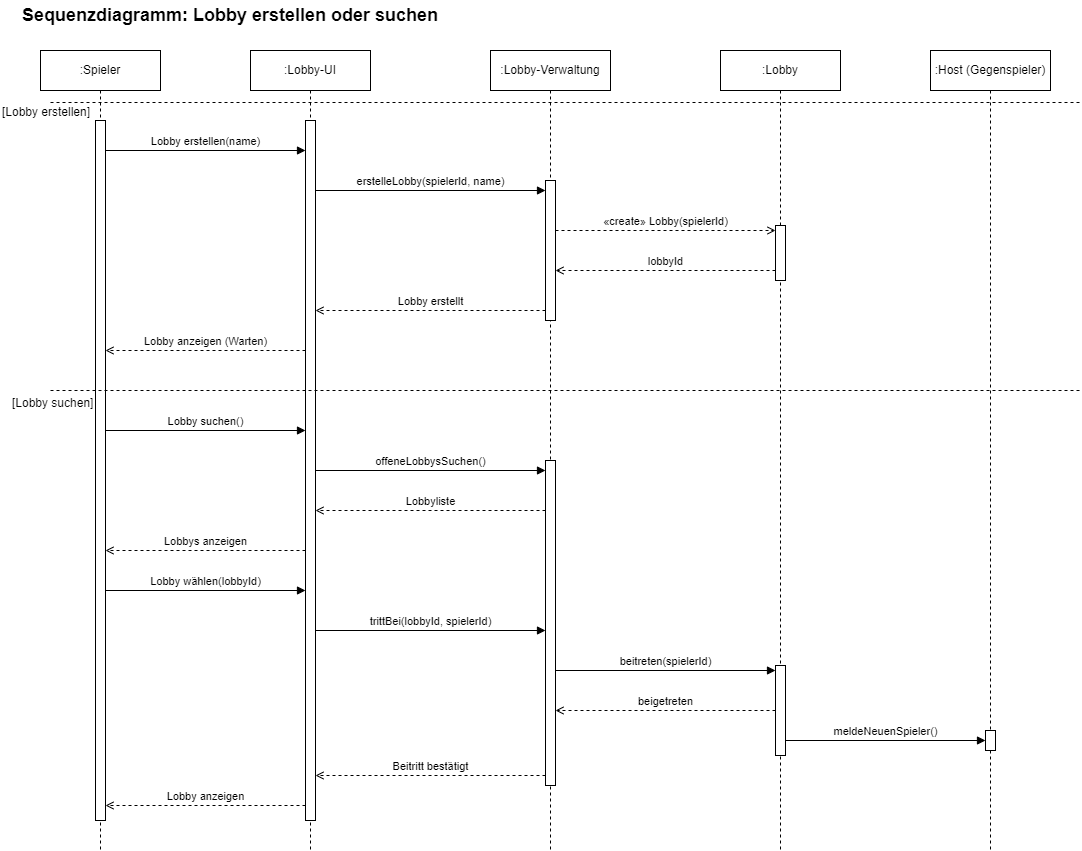

The diagram above was exported from draw.io. Its source (the exported page's mxGraphModel, read from the mxfile embedded in the PNG):
<mxGraphModel dx="1434" dy="956" grid="1" gridSize="10" guides="1" tooltips="1" connect="1" arrows="1" fold="1" page="1" pageScale="1" pageWidth="1200" pageHeight="960" math="0" shadow="0">
  <root>
    <mxCell id="0" />
    <mxCell id="1" parent="0" />
    <mxCell id="sd-lobby-2" value="Sequenzdiagramm: Lobby erstellen oder suchen" style="text;html=1;fontSize=18;fontStyle=1;align=left;verticalAlign=middle;" parent="1" vertex="1">
      <mxGeometry x="40" y="10" width="700" height="30" as="geometry" />
    </mxCell>
    <mxCell id="sd-lobby-3" value=":Spieler" style="shape=umlLifeline;perimeter=lifelinePerimeter;whiteSpace=wrap;html=1;container=0;collapsible=0;recursiveResize=0;outlineConnect=0;size=40;" parent="1" vertex="1">
      <mxGeometry x="60" y="60" width="120" height="800" as="geometry" />
    </mxCell>
    <mxCell id="sd-lobby-4" value=":Lobby-UI" style="shape=umlLifeline;perimeter=lifelinePerimeter;whiteSpace=wrap;html=1;container=0;collapsible=0;recursiveResize=0;outlineConnect=0;size=40;" parent="1" vertex="1">
      <mxGeometry x="270" y="60" width="120" height="800" as="geometry" />
    </mxCell>
    <mxCell id="sd-lobby-5" value=":Lobby-Verwaltung" style="shape=umlLifeline;perimeter=lifelinePerimeter;whiteSpace=wrap;html=1;container=0;collapsible=0;recursiveResize=0;outlineConnect=0;size=40;" parent="1" vertex="1">
      <mxGeometry x="510" y="60" width="120" height="800" as="geometry" />
    </mxCell>
    <mxCell id="sd-lobby-6" value=":Lobby" style="shape=umlLifeline;perimeter=lifelinePerimeter;whiteSpace=wrap;html=1;container=0;collapsible=0;recursiveResize=0;outlineConnect=0;size=40;" parent="1" vertex="1">
      <mxGeometry x="740" y="60" width="120" height="800" as="geometry" />
    </mxCell>
    <mxCell id="sd-lobby-7" value=":Host (Gegenspieler)" style="shape=umlLifeline;perimeter=lifelinePerimeter;whiteSpace=wrap;html=1;container=0;collapsible=0;recursiveResize=0;outlineConnect=0;size=40;" parent="1" vertex="1">
      <mxGeometry x="950" y="60" width="120" height="800" as="geometry" />
    </mxCell>
    <mxCell id="sd-lobby-8" value="" style="html=1;points=[];perimeter=orthogonalPerimeter;outlineConnect=0;" parent="1" vertex="1">
      <mxGeometry x="115" y="130" width="10" height="700" as="geometry" />
    </mxCell>
    <mxCell id="sd-lobby-9" value="" style="html=1;points=[];perimeter=orthogonalPerimeter;outlineConnect=0;" parent="1" vertex="1">
      <mxGeometry x="325" y="130" width="10" height="700" as="geometry" />
    </mxCell>
    <mxCell id="sd-lobby-10" value="" style="html=1;points=[];perimeter=orthogonalPerimeter;outlineConnect=0;" parent="1" vertex="1">
      <mxGeometry x="565" y="190" width="10" height="140" as="geometry" />
    </mxCell>
    <mxCell id="sd-lobby-11" value="" style="html=1;points=[];perimeter=orthogonalPerimeter;outlineConnect=0;" parent="1" vertex="1">
      <mxGeometry x="565" y="470" width="10" height="325" as="geometry" />
    </mxCell>
    <mxCell id="sd-lobby-12" value="" style="html=1;points=[];perimeter=orthogonalPerimeter;outlineConnect=0;" parent="1" vertex="1">
      <mxGeometry x="795" y="235" width="10" height="55" as="geometry" />
    </mxCell>
    <mxCell id="sd-lobby-13" value="" style="html=1;points=[];perimeter=orthogonalPerimeter;outlineConnect=0;" parent="1" vertex="1">
      <mxGeometry x="795" y="675" width="10" height="90" as="geometry" />
    </mxCell>
    <mxCell id="sd-lobby-14" value="" style="html=1;points=[];perimeter=orthogonalPerimeter;outlineConnect=0;" parent="1" vertex="1">
      <mxGeometry x="1005" y="740" width="10" height="20" as="geometry" />
    </mxCell>
    <mxCell id="sd-lobby-16" value="[Lobby erstellen]" style="text;html=1;align=left;verticalAlign=middle;" parent="1" vertex="1">
      <mxGeometry x="20" y="112" width="220" height="20" as="geometry" />
    </mxCell>
    <mxCell id="sd-lobby-17" value="[Lobby suchen]" style="text;html=1;align=left;verticalAlign=middle;" parent="1" vertex="1">
      <mxGeometry x="30" y="403" width="220" height="20" as="geometry" />
    </mxCell>
    <mxCell id="sd-lobby-18" value="" style="html=1;endArrow=none;dashed=1;" parent="1" edge="1">
      <mxGeometry relative="1" as="geometry">
        <mxPoint x="70" y="112" as="sourcePoint" />
        <mxPoint x="1100" y="112" as="targetPoint" />
      </mxGeometry>
    </mxCell>
    <mxCell id="sd-lobby-19" value="Lobby erstellen(name)" style="html=1;verticalAlign=bottom;endArrow=block;endFill=1;" parent="1" edge="1">
      <mxGeometry width="80" relative="1" as="geometry">
        <mxPoint x="125" y="160" as="sourcePoint" />
        <mxPoint x="325" y="160" as="targetPoint" />
      </mxGeometry>
    </mxCell>
    <mxCell id="sd-lobby-20" value="erstelleLobby(spielerId, name)" style="html=1;verticalAlign=bottom;endArrow=block;endFill=1;" parent="1" edge="1">
      <mxGeometry width="80" relative="1" as="geometry">
        <mxPoint x="335" y="200" as="sourcePoint" />
        <mxPoint x="565" y="200" as="targetPoint" />
      </mxGeometry>
    </mxCell>
    <mxCell id="sd-lobby-21" value="«create» Lobby(spielerId)" style="html=1;verticalAlign=bottom;endArrow=open;endFill=0;dashed=1;" parent="1" edge="1">
      <mxGeometry width="80" relative="1" as="geometry">
        <mxPoint x="575" y="240" as="sourcePoint" />
        <mxPoint x="795" y="240" as="targetPoint" />
      </mxGeometry>
    </mxCell>
    <mxCell id="sd-lobby-22" value="lobbyId" style="html=1;verticalAlign=bottom;endArrow=open;endFill=0;dashed=1;" parent="1" edge="1">
      <mxGeometry width="80" relative="1" as="geometry">
        <mxPoint x="795" y="280" as="sourcePoint" />
        <mxPoint x="575" y="280" as="targetPoint" />
      </mxGeometry>
    </mxCell>
    <mxCell id="sd-lobby-23" value="Lobby erstellt" style="html=1;verticalAlign=bottom;endArrow=open;endFill=0;dashed=1;" parent="1" edge="1">
      <mxGeometry width="80" relative="1" as="geometry">
        <mxPoint x="565" y="320" as="sourcePoint" />
        <mxPoint x="335" y="320" as="targetPoint" />
      </mxGeometry>
    </mxCell>
    <mxCell id="sd-lobby-24" value="Lobby anzeigen (Warten)" style="html=1;verticalAlign=bottom;endArrow=open;endFill=0;dashed=1;" parent="1" edge="1">
      <mxGeometry width="80" relative="1" as="geometry">
        <mxPoint x="325" y="360" as="sourcePoint" />
        <mxPoint x="125" y="360" as="targetPoint" />
      </mxGeometry>
    </mxCell>
    <mxCell id="sd-lobby-25" value="Lobby suchen()" style="html=1;verticalAlign=bottom;endArrow=block;endFill=1;" parent="1" edge="1">
      <mxGeometry width="80" relative="1" as="geometry">
        <mxPoint x="125" y="440" as="sourcePoint" />
        <mxPoint x="325" y="440" as="targetPoint" />
      </mxGeometry>
    </mxCell>
    <mxCell id="sd-lobby-26" value="offeneLobbysSuchen()" style="html=1;verticalAlign=bottom;endArrow=block;endFill=1;" parent="1" edge="1">
      <mxGeometry width="80" relative="1" as="geometry">
        <mxPoint x="335" y="480" as="sourcePoint" />
        <mxPoint x="565" y="480" as="targetPoint" />
      </mxGeometry>
    </mxCell>
    <mxCell id="sd-lobby-27" value="Lobbyliste" style="html=1;verticalAlign=bottom;endArrow=open;endFill=0;dashed=1;" parent="1" edge="1">
      <mxGeometry width="80" relative="1" as="geometry">
        <mxPoint x="565" y="520" as="sourcePoint" />
        <mxPoint x="335" y="520" as="targetPoint" />
      </mxGeometry>
    </mxCell>
    <mxCell id="sd-lobby-28" value="Lobbys anzeigen" style="html=1;verticalAlign=bottom;endArrow=open;endFill=0;dashed=1;" parent="1" edge="1">
      <mxGeometry width="80" relative="1" as="geometry">
        <mxPoint x="325" y="560" as="sourcePoint" />
        <mxPoint x="125" y="560" as="targetPoint" />
      </mxGeometry>
    </mxCell>
    <mxCell id="sd-lobby-29" value="Lobby wählen(lobbyId)" style="html=1;verticalAlign=bottom;endArrow=block;endFill=1;" parent="1" edge="1">
      <mxGeometry width="80" relative="1" as="geometry">
        <mxPoint x="125" y="600" as="sourcePoint" />
        <mxPoint x="325" y="600" as="targetPoint" />
      </mxGeometry>
    </mxCell>
    <mxCell id="sd-lobby-30" value="trittBei(lobbyId, spielerId)" style="html=1;verticalAlign=bottom;endArrow=block;endFill=1;" parent="1" edge="1">
      <mxGeometry width="80" relative="1" as="geometry">
        <mxPoint x="335" y="640" as="sourcePoint" />
        <mxPoint x="565" y="640" as="targetPoint" />
      </mxGeometry>
    </mxCell>
    <mxCell id="sd-lobby-31" value="beitreten(spielerId)" style="html=1;verticalAlign=bottom;endArrow=block;endFill=1;" parent="1" edge="1">
      <mxGeometry width="80" relative="1" as="geometry">
        <mxPoint x="575" y="680" as="sourcePoint" />
        <mxPoint x="795" y="680" as="targetPoint" />
      </mxGeometry>
    </mxCell>
    <mxCell id="sd-lobby-32" value="beigetreten" style="html=1;verticalAlign=bottom;endArrow=open;endFill=0;dashed=1;" parent="1" edge="1">
      <mxGeometry width="80" relative="1" as="geometry">
        <mxPoint x="795" y="720" as="sourcePoint" />
        <mxPoint x="575" y="720" as="targetPoint" />
      </mxGeometry>
    </mxCell>
    <mxCell id="sd-lobby-33" value="meldeNeuenSpieler()" style="html=1;verticalAlign=bottom;endArrow=block;endFill=1;" parent="1" edge="1">
      <mxGeometry width="80" relative="1" as="geometry">
        <mxPoint x="805" y="750" as="sourcePoint" />
        <mxPoint x="1005" y="750" as="targetPoint" />
      </mxGeometry>
    </mxCell>
    <mxCell id="sd-lobby-34" value="Beitritt bestätigt" style="html=1;verticalAlign=bottom;endArrow=open;endFill=0;dashed=1;" parent="1" edge="1">
      <mxGeometry width="80" relative="1" as="geometry">
        <mxPoint x="565" y="785" as="sourcePoint" />
        <mxPoint x="335" y="785" as="targetPoint" />
      </mxGeometry>
    </mxCell>
    <mxCell id="sd-lobby-35" value="Lobby anzeigen" style="html=1;verticalAlign=bottom;endArrow=open;endFill=0;dashed=1;" parent="1" edge="1">
      <mxGeometry width="80" relative="1" as="geometry">
        <mxPoint x="325" y="815" as="sourcePoint" />
        <mxPoint x="125" y="815" as="targetPoint" />
      </mxGeometry>
    </mxCell>
    <mxCell id="zfqfFWZ09ZWVz_p88nuJ-1" value="" style="html=1;endArrow=none;dashed=1;" parent="1" edge="1">
      <mxGeometry relative="1" as="geometry">
        <mxPoint x="70" y="400" as="sourcePoint" />
        <mxPoint x="1100" y="400" as="targetPoint" />
      </mxGeometry>
    </mxCell>
  </root>
</mxGraphModel>